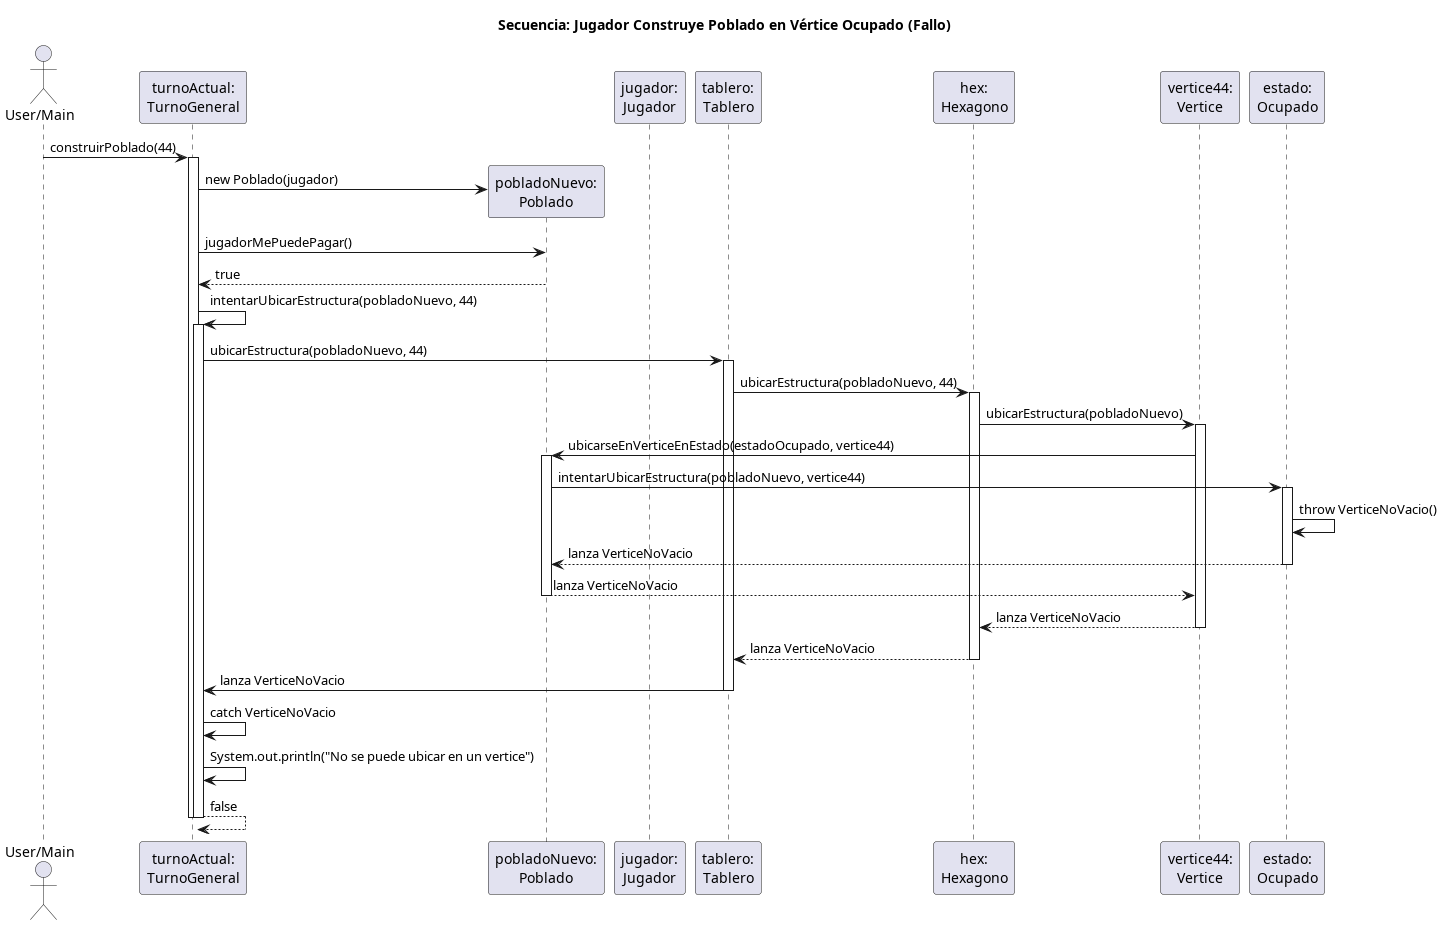

The diagram above was rendered by PlantUML. Its source (embedded in the PNG):
@startuml
title Secuencia: Jugador Construye Poblado en Vértice Ocupado (Fallo)

actor "User/Main" as User
participant "turnoActual:\nTurnoGeneral" as Turno
participant "pobladoNuevo:\nPoblado" as PobladoNuevo
participant "jugador:\nJugador" as Jugador
participant "tablero:\nTablero" as Tablero
participant "hex:\nHexagono" as Hexagono
participant "vertice44:\nVertice" as Vertice
participant "estado:\nOcupado" as EstadoOcupado

User -> Turno: construirPoblado(44)
activate Turno

    create PobladoNuevo
    Turno -> PobladoNuevo: new Poblado(jugador)
    Turno -> PobladoNuevo: jugadorMePuedePagar()
    PobladoNuevo --> Turno: true

    Turno -> Turno: intentarUbicarEstructura(pobladoNuevo, 44)
    activate Turno
    
        Turno -> Tablero: ubicarEstructura(pobladoNuevo, 44)
        activate Tablero
        
            Tablero -> Hexagono: ubicarEstructura(pobladoNuevo, 44)
            activate Hexagono
                
                Hexagono -> Vertice: ubicarEstructura(pobladoNuevo)
                activate Vertice
                
                    Vertice -> PobladoNuevo: ubicarseEnVerticeEnEstado(estadoOcupado, vertice44)
                    activate PobladoNuevo
                        
                        PobladoNuevo -> EstadoOcupado: intentarUbicarEstructura(pobladoNuevo, vertice44)
                        activate EstadoOcupado
                            
                            EstadoOcupado -> EstadoOcupado: throw VerticeNoVacio()
                            
                        EstadoOcupado --> PobladoNuevo: lanza VerticeNoVacio
                        deactivate EstadoOcupado
                        
                    PobladoNuevo --> Vertice: lanza VerticeNoVacio
                    deactivate PobladoNuevo
                    
                Vertice --> Hexagono: lanza VerticeNoVacio
                deactivate Vertice
                
            Hexagono --> Tablero: lanza VerticeNoVacio
            deactivate Hexagono
            
        Tablero -> Turno: lanza VerticeNoVacio
        deactivate Tablero

    Turno -> Turno: catch VerticeNoVacio
    Turno -> Turno: System.out.println("No se puede ubicar en un vertice")
    Turno --> Turno: false
    deactivate Turno

deactivate Turno
@enduml